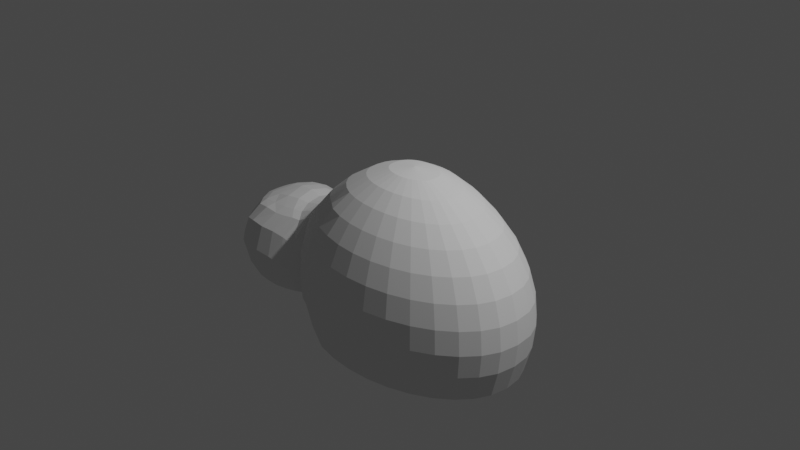 # Source: pablito.blend  (saved by Blender 3.3.6; exported with 4.5.12 LTS)
import bpy
from mathutils import Matrix  # noqa: F401  (used for matrix-valued properties, if any)

bpy.ops.wm.read_factory_settings(use_empty=True)
scene = bpy.context.scene
scene.name = 'Scene'

# ---- collections
col_collection = bpy.data.collections.new('Collection'); scene.collection.children.link(col_collection)

# ---- world
world_world = bpy.data.worlds.new('World'); scene.world = world_world
world_world.use_nodes = True; world_world.node_tree.nodes.clear()
_N = world_world.node_tree.nodes; _L = world_world.node_tree.links
n0 = _N.new('ShaderNodeOutputWorld'); n0.name = 'World Output'; n0.location = (300, 300)
n1 = _N.new('ShaderNodeBackground'); n1.name = 'Background'; n1.location = (10, 300)
n1.inputs[0].default_value = (0.05088, 0.05088, 0.05088, 1.0)
_L.new(n1.outputs[0], n0.inputs[0])
n0.is_active_output = True
world_world.color = (0.05088, 0.05088, 0.05088)
world_world.use_sun_shadow = False
world_world.sun_shadow_jitter_overblur = 0.0

# ---- cameras
cam_camera = bpy.data.cameras.new('Camera')
cam_camera.clip_end = 100.0
cam_camera.ortho_scale = 7.314

# ---- lights
light_light = bpy.data.lights.new('Light', 'POINT')
light_light.transmission_factor = 0.0
light_light.energy = 1000.0
light_light.shadow_soft_size = 0.1
light_light.shadow_maximum_resolution = 0.006
light_light.use_absolute_resolution = True

# ---- meshes
me_sphere = bpy.data.meshes.new('Sphere')
me_sphere.from_pydata([(0.2177, 0.5529, 0.3739), (0.2177, 0.8139, -0.01683), (0.2177, 0.9551, -0.4905), (0.2177, 0.9733, -0.7469), (0.2177, 0.9551, -1.003), (0.2177, 0.8139, -1.296), (0.2719, 0.2084, 0.6112), (0.324, 0.3825, 0.5171), (0.372, 0.5428, 0.3727), (0.4141, 0.6834, 0.1898), (0.4486, 0.7988, -0.01683), (0.4743, 0.8845, -0.244), (0.4901, 0.9373, -0.4905), (0.4954, 0.9551, -0.7469), (0.4901, 0.9373, -1.003), (0.4743, 0.8845, -1.296), (0.4486, 0.7988, -1.296), (0.4141, 0.6834, -1.296), (0.372, 0.5428, -1.296), (0.324, 0.3825, -1.296), (0.2719, 0.2084, -1.296), (0.324, 0.1979, 0.6104), (0.4262, 0.3619, 0.5148), (0.5204, 0.5129, 0.3695), (0.6029, 0.6454, 0.1874), (0.6706, 0.754, -0.01683), (0.721, 0.8348, -0.244), (0.752, 0.8845, -0.4905), (0.7624, 0.9013, -0.7469), (0.752, 0.8845, -1.003), (0.721, 0.8348, -1.296), (0.6706, 0.754, -1.296), (0.6029, 0.6454, -1.296), (0.5204, 0.5129, -1.296), (0.4262, 0.3619, -1.296), (0.324, 0.1979, -1.296), (0.372, 0.1809, 0.6093), (0.5204, 0.3284, 0.5115), (0.6571, 0.4644, 0.3651), (0.7769, 0.5836, 0.1847), (0.8753, 0.6814, -0.01683), (0.9483, 0.754, -0.244), (0.9933, 0.7988, -0.4905), (1.009, 0.8139, -0.7469), (0.9933, 0.7988, -1.003), (0.9483, 0.754, -1.296), (0.8753, 0.6814, -1.296), (0.7769, 0.5836, -1.296), (0.6571, 0.4644, -1.296), (0.5204, 0.3284, -1.296), (0.372, 0.1809, -1.296), (0.4141, 0.1579, 0.6081), (0.6029, 0.2834, 0.5079), (0.7769, 0.399, 0.3606), (0.9294, 0.5004, 0.1828), (1.055, 0.5836, -0.01683), (1.148, 0.6454, -0.244), (1.205, 0.6834, -0.4905), (1.224, 0.6963, -0.7469), (1.205, 0.6834, -1.003), (1.148, 0.6454, -1.296), (1.055, 0.5836, -1.296), (0.9294, 0.5004, -1.296), (0.7769, 0.399, -1.296), (0.6029, 0.2834, -1.296), (0.4141, 0.1579, -1.296), (0.4486, 0.13, 0.6069), (0.6706, 0.2286, 0.5045), (0.8753, 0.3194, 0.3568), (1.055, 0.399, 0.1823), (1.202, 0.4644, -0.01683), (1.311, 0.5129, -0.244), (1.378, 0.5428, -0.4905), (1.401, 0.5529, -0.7469), (1.378, 0.5428, -1.003), (1.311, 0.5129, -1.296), (1.202, 0.4644, -1.296), (1.055, 0.399, -1.296), (0.8753, 0.3194, -1.296), (0.6706, 0.2286, -1.296), (0.4486, 0.13, -1.296), (0.2177, 0.0, 0.6459), (0.4743, 0.09807, 0.606), (0.721, 0.166, 0.5019), (0.9483, 0.2286, 0.3541), (1.148, 0.2834, 0.1823), (1.311, 0.3284, -0.01683), (1.433, 0.3619, -0.244), (1.507, 0.3825, -0.4905), (1.533, 0.3894, -0.7469), (1.507, 0.3825, -1.003), (1.433, 0.3619, -1.296), (1.311, 0.3284, -1.296), (1.148, 0.2834, -1.296), (0.9483, 0.2286, -1.296), (0.721, 0.166, -1.296), (0.4743, 0.09807, -1.296), (0.4901, 0.06346, 0.6055), (0.752, 0.09807, 0.5004), (0.9933, 0.13, 0.3527), (1.205, 0.1579, 0.1823), (1.378, 0.1809, -0.01683), (1.507, 0.1979, -0.244), (1.587, 0.2084, -0.4905), (1.614, 0.212, -0.7469), (1.587, 0.2084, -1.003), (1.507, 0.1979, -1.296), (1.378, 0.1809, -1.296), (1.205, 0.1579, -1.296), (0.9933, 0.13, -1.296), (0.752, 0.09807, -1.296), (0.4901, 0.06346, -1.296), (0.4954, 0.0, 0.6057), (0.7624, 0.0, 0.5002), (1.009, 0.0, 0.3524), (1.224, 0.0, 0.1823), (1.401, 0.0, -0.01683), (1.533, 0.0, -0.244), (1.614, 0.0, -0.4905), (1.641, 0.0, -0.7469), (1.614, 0.0, -1.003), (1.533, 0.0, -1.296), (1.401, 0.0, -1.296), (1.224, 0.0, -1.296), (1.009, 0.0, -1.296), (0.7624, 0.0, -1.296), (0.4954, 0.0, -1.296), (0.2177, 0.0, -1.296), (-0.05994, 0.0, 0.6057), (-0.327, 0.0, 0.5002), (-0.5804, 0.0, 0.3447), (-0.8512, 0.0, 0.1245), (-1.043, 0.0, -0.08939), (-1.119, 0.0, -0.1563), (-1.233, 0.2889, -1.25), (-1.499, 0.3456, -1.269), (-1.352, 0.3207, -1.26), (-1.15, 0.0, -1.272), (-1.058, 0.0, -1.296), (-0.8962, 0.0, -1.296), (-0.6074, 0.0, -1.296), (-0.327, 0.0, -1.296), (-0.05994, 0.0, -1.296), (-0.0546, 0.06346, 0.6055), (-0.3165, 0.09807, 0.5004), (-0.5612, 0.1296, 0.3492), (-0.8232, 0.1383, 0.1294), (-1.02, 0.1392, -0.08639), (-1.113, 0.1412, -0.1711), (-1.337, 0.3113, -0.2546), (-1.468, 0.3354, -0.2618), (-1.628, 0.339, -0.265), (-1.146, 0.1675, -1.259), (-1.051, 0.1532, -1.296), (-0.885, 0.137, -1.296), (-0.6023, 0.1246, -1.296), (-0.3165, 0.09807, -1.296), (-0.0546, 0.06346, -1.296), (-0.0388, 0.09807, 0.606), (-0.2855, 0.166, 0.5019), (-0.5129, 0.2285, 0.3541), (-0.7715, 0.2479, 0.1302), (-0.9748, 0.2487, -0.08968), (-1.088, 0.253, -0.2041), (-1.797, 0.3235, -0.2801), (-1.851, 0.34, -1.27), (-1.663, 0.3539, -1.275), (-1.127, 0.2648, -1.213), (-1.028, 0.2629, -1.296), (-0.8611, 0.2378, -1.296), (-0.5696, 0.217, -1.296), (-0.2855, 0.166, -1.296), (-0.0388, 0.09807, -1.296), (-0.01314, 0.13, 0.6069), (-0.2352, 0.2286, 0.5045), (-0.4398, 0.3194, 0.3568), (-0.6514, 0.3639, 0.1447), (-0.8774, 0.3565, -0.08304), (-1.036, 0.3409, -0.2412), (-1.076, 0.438, -0.6043), (-1.074, 0.4665, -0.8871), (-1.075, 0.3992, -1.133), (-1.088, 0.3325, -1.173), (-0.9863, 0.3473, -1.296), (-0.7924, 0.3311, -1.296), (-0.4834, 0.3077, -1.296), (-0.2352, 0.2286, -1.296), (-0.01314, 0.13, -1.296), (0.02139, 0.1579, 0.6081), (-0.1674, 0.2834, 0.5079), (-0.3414, 0.399, 0.3606), (-0.4845, 0.4793, 0.1625), (-0.6955, 0.4843, -0.05739), (-0.9489, 0.4803, -0.3736), (-0.9815, 0.5168, -0.5869), (-0.9956, 0.5271, -0.9071), (-0.9824, 0.5162, -1.14), (-0.9499, 0.4796, -1.243), (-0.8259, 0.4651, -1.296), (-0.6102, 0.4495, -1.296), (-0.3489, 0.3967, -1.296), (-0.1674, 0.2834, -1.296), (0.02139, 0.1579, -1.296), (0.06347, 0.1809, 0.6093), (-0.08487, 0.3284, 0.5115), (-0.2216, 0.4644, 0.3651), (-0.3414, 0.5836, 0.1847), (-0.4743, 0.6617, -0.03801), (-0.61, 0.6888, -0.2879), (-0.6605, 0.723, -0.5152), (-0.6847, 0.7287, -0.7479), (-0.6627, 0.7213, -0.9936), (-0.6067, 0.6911, -1.252), (-0.4976, 0.6484, -1.296), (-0.3516, 0.579, -1.296), (-0.2216, 0.4644, -1.296), (-0.08487, 0.3284, -1.296), (0.06347, 0.1809, -1.296), (0.1115, 0.1979, 0.6104), (0.009298, 0.3619, 0.5148), (-0.08487, 0.5129, 0.3695), (-0.1674, 0.6454, 0.1874), (-0.2352, 0.754, -0.01683), (-0.2855, 0.8348, -0.244), (-0.3165, 0.8845, -0.4905), (-0.3275, 0.9009, -0.7469), (-0.3165, 0.8845, -1.003), (-0.2855, 0.8348, -1.296), (-0.2352, 0.754, -1.296), (-0.1674, 0.6454, -1.296), (-0.08487, 0.5129, -1.296), (0.009298, 0.3619, -1.296), (0.1115, 0.1979, -1.296), (0.1636, 0.2084, 0.6112), (0.1115, 0.3825, 0.5171), (0.06347, 0.5428, 0.3727), (0.02139, 0.6834, 0.1898), (-0.01314, 0.7988, -0.01683), (-0.0388, 0.8845, -0.244), (-0.0546, 0.9373, -0.4905), (-0.05994, 0.9551, -0.7469), (-0.0546, 0.9373, -1.003), (-0.0388, 0.8845, -1.296), (-0.01314, 0.7988, -1.296), (0.02139, 0.6834, -1.296), (0.06347, 0.5428, -1.296), (0.1115, 0.3825, -1.296), (0.1636, 0.2084, -1.296), (0.2177, 0.212, 0.6114), (0.2177, 0.3894, 0.5179), (0.2177, 0.6963, 0.1908), (0.2177, 0.9013, -0.244), (0.2177, 0.9013, -1.296), (0.2177, 0.6963, -1.296), (0.2177, 0.5529, -1.296), (0.2177, 0.3894, -1.296), (0.2177, 0.212, -1.296), (-2.029, 0.0, -0.3298), (-2.156, 0.0, -0.4841), (-2.291, 0.0, -0.7564), (-2.271, 0.0, -1.081), (-2.158, 0.0, -1.252), (-2.001, 0.1414, -0.3214), (-2.12, 0.2044, -0.4871), (-2.252, 0.2259, -0.7632), (-2.234, 0.1728, -1.081), (-2.131, 0.1605, -1.25), (-1.918, 0.2874, -0.3206), (-2.025, 0.3741, -0.4965), (-2.15, 0.4083, -0.7762), (-2.139, 0.3465, -1.08), (-2.056, 0.3042, -1.247), (-1.819, 0.4077, -0.3243), (-1.908, 0.5104, -0.4888), (-1.978, 0.5535, -0.7791), (-1.955, 0.4856, -1.072), (-1.863, 0.4218, -1.24), (-1.237, 0.2798, -0.2605), (-1.187, 0.3583, -0.3217), (-1.276, 0.3836, -0.3126), (-1.383, 0.4087, -0.3198), (-1.512, 0.4254, -0.3223), (-1.673, 0.425, -0.3097), (-1.266, 0.0, -1.296), (-1.411, 0.0, -1.296), (-1.592, 0.0, -1.296), (-1.782, 0.0, -1.296), (-1.979, 0.0, -1.289), (-1.186, 0.5217, -0.8934), (-1.295, 0.5674, -0.8371), (-1.449, 0.6071, -0.7754), (-1.632, 0.6282, -0.7536), (-1.814, 0.6058, -0.7712), (-1.916, 0.0, -0.2684), (-1.749, 0.0, -0.1978), (-1.576, 0.0, -0.1513), (-1.409, 0.0, -0.142), (-1.271, 0.0, -0.1762), (-1.26, 0.1859, -1.291), (-1.396, 0.2065, -1.296), (-1.566, 0.2179, -1.296), (-1.749, 0.2159, -1.296), (-1.951, 0.1965, -1.285), (-1.19, 0.4777, -0.5714), (-1.294, 0.5094, -0.5161), (-1.433, 0.5402, -0.4816), (-1.599, 0.5616, -0.4728), (-1.779, 0.5478, -0.4659), (-1.882, 0.1769, -0.271), (-1.712, 0.2136, -0.2278), (-1.544, 0.2184, -0.1922), (-1.39, 0.1961, -0.1831), (-1.265, 0.1642, -0.2052), (-1.782, 0.5258, -1.084), (-1.607, 0.5386, -1.088), (-1.436, 0.5166, -1.085), (-1.291, 0.4804, -1.115), (-1.187, 0.4417, -1.16), (-1.189, 0.3531, -1.217), (-1.288, 0.3864, -1.226), (-1.409, 0.4169, -1.234), (-1.55, 0.4368, -1.241), (-1.699, 0.4379, -1.241)], [], [(251, 1, 10, 11), (255, 254, 18, 19), (2, 251, 11, 12), (256, 255, 19, 20), (3, 2, 12, 13), (248, 81, 6), (127, 256, 20), (4, 3, 13, 14), (249, 248, 6, 7), (252, 4, 14, 15), (0, 249, 7, 8), (5, 252, 15, 16), (250, 0, 8, 9), (253, 5, 16, 17), (1, 250, 9, 10), (254, 253, 17, 18), (17, 16, 31, 32), (10, 9, 24, 25), (18, 17, 32, 33), (11, 10, 25, 26), (19, 18, 33, 34), (12, 11, 26, 27), (20, 19, 34, 35), (13, 12, 27, 28), (6, 81, 21), (127, 20, 35), (14, 13, 28, 29), (7, 6, 21, 22), (15, 14, 29, 30), (8, 7, 22, 23), (16, 15, 30, 31), (9, 8, 23, 24), (127, 35, 50), (29, 28, 43, 44), (22, 21, 36, 37), (30, 29, 44, 45), (23, 22, 37, 38), (31, 30, 45, 46), (24, 23, 38, 39), (32, 31, 46, 47), (25, 24, 39, 40), (33, 32, 47, 48), (26, 25, 40, 41), (34, 33, 48, 49), (27, 26, 41, 42), (35, 34, 49, 50), (28, 27, 42, 43), (21, 81, 36), (48, 47, 62, 63), (41, 40, 55, 56), (49, 48, 63, 64), (42, 41, 56, 57), (50, 49, 64, 65), (43, 42, 57, 58), (36, 81, 51), (127, 50, 65), (44, 43, 58, 59), (37, 36, 51, 52), (45, 44, 59, 60), (38, 37, 52, 53), (46, 45, 60, 61), (39, 38, 53, 54), (47, 46, 61, 62), (40, 39, 54, 55), (52, 51, 66, 67), (60, 59, 74, 75), (53, 52, 67, 68), (61, 60, 75, 76), (54, 53, 68, 69), (62, 61, 76, 77), (55, 54, 69, 70), (63, 62, 77, 78), (56, 55, 70, 71), (64, 63, 78, 79), (57, 56, 71, 72), (65, 64, 79, 80), (58, 57, 72, 73), (51, 81, 66), (127, 65, 80), (59, 58, 73, 74), (71, 70, 86, 87), (79, 78, 94, 95), (72, 71, 87, 88), (80, 79, 95, 96), (73, 72, 88, 89), (66, 81, 82), (127, 80, 96), (74, 73, 89, 90), (67, 66, 82, 83), (75, 74, 90, 91), (68, 67, 83, 84), (76, 75, 91, 92), (69, 68, 84, 85), (77, 76, 92, 93), (70, 69, 85, 86), (78, 77, 93, 94), (91, 90, 105, 106), (84, 83, 98, 99), (92, 91, 106, 107), (85, 84, 99, 100), (93, 92, 107, 108), (86, 85, 100, 101), (94, 93, 108, 109), (87, 86, 101, 102), (95, 94, 109, 110), (88, 87, 102, 103), (96, 95, 110, 111), (89, 88, 103, 104), (82, 81, 97), (127, 96, 111), (90, 89, 104, 105), (83, 82, 97, 98), (110, 109, 124, 125), (103, 102, 117, 118), (111, 110, 125, 126), (104, 103, 118, 119), (97, 81, 112), (127, 111, 126), (105, 104, 119, 120), (98, 97, 112, 113), (106, 105, 120, 121), (99, 98, 113, 114), (107, 106, 121, 122), (100, 99, 114, 115), (108, 107, 122, 123), (101, 100, 115, 116), (109, 108, 123, 124), (102, 101, 116, 117), (317, 318, 319, 316), (128, 81, 143), (127, 142, 157), (181, 182, 318, 317), (129, 128, 143, 144), (292, 313, 275, 274), (130, 129, 144, 145), (138, 137, 152, 153), (131, 130, 145, 146), (139, 138, 153, 154), (132, 131, 146, 147), (140, 139, 154, 155), (133, 132, 147, 148), (141, 140, 155, 156), (302, 287, 261, 266), (142, 141, 156, 157), (154, 153, 168, 169), (147, 146, 161, 162), (155, 154, 169, 170), (148, 147, 162, 163), (156, 155, 170, 171), (307, 292, 274, 273), (157, 156, 171, 172), (293, 308, 262, 257), (143, 81, 158), (127, 157, 172), (165, 302, 266, 271), (144, 143, 158, 159), (282, 307, 273, 272), (145, 144, 159, 160), (153, 152, 167, 168), (146, 145, 160, 161), (158, 81, 173), (127, 172, 187), (308, 164, 267, 262), (159, 158, 173, 174), (322, 165, 271, 276), (160, 159, 174, 175), (168, 167, 182, 183), (161, 160, 175, 176), (169, 168, 183, 184), (162, 161, 176, 177), (170, 169, 184, 185), (163, 162, 177, 178), (171, 170, 185, 186), (164, 282, 272, 267), (172, 171, 186, 187), (313, 322, 276, 275), (177, 176, 191, 192), (185, 184, 199, 200), (178, 177, 192, 193), (186, 185, 200, 201), (179, 178, 193, 194), (187, 186, 201, 202), (180, 179, 194, 195), (173, 81, 188), (127, 187, 202), (181, 180, 195, 196), (174, 173, 188, 189), (182, 181, 196, 197), (175, 174, 189, 190), (183, 182, 197, 198), (176, 175, 190, 191), (184, 183, 198, 199), (196, 195, 210, 211), (189, 188, 203, 204), (197, 196, 211, 212), (190, 189, 204, 205), (198, 197, 212, 213), (191, 190, 205, 206), (199, 198, 213, 214), (192, 191, 206, 207), (200, 199, 214, 215), (193, 192, 207, 208), (201, 200, 215, 216), (194, 193, 208, 209), (202, 201, 216, 217), (195, 194, 209, 210), (188, 81, 203), (127, 202, 217), (215, 214, 229, 230), (208, 207, 222, 223), (216, 215, 230, 231), (209, 208, 223, 224), (217, 216, 231, 232), (210, 209, 224, 225), (203, 81, 218), (127, 217, 232), (211, 210, 225, 226), (204, 203, 218, 219), (212, 211, 226, 227), (205, 204, 219, 220), (213, 212, 227, 228), (206, 205, 220, 221), (214, 213, 228, 229), (207, 206, 221, 222), (227, 226, 241, 242), (220, 219, 234, 235), (228, 227, 242, 243), (221, 220, 235, 236), (229, 228, 243, 244), (222, 221, 236, 237), (230, 229, 244, 245), (223, 222, 237, 238), (231, 230, 245, 246), (224, 223, 238, 239), (232, 231, 246, 247), (225, 224, 239, 240), (218, 81, 233), (127, 232, 247), (226, 225, 240, 241), (219, 218, 233, 234), (246, 245, 254, 255), (239, 238, 251, 2), (247, 246, 255, 256), (240, 239, 2, 3), (233, 81, 248), (127, 247, 256), (241, 240, 3, 4), (234, 233, 248, 249), (242, 241, 4, 252), (235, 234, 249, 0), (243, 242, 252, 5), (236, 235, 0, 250), (244, 243, 5, 253), (237, 236, 250, 1), (245, 244, 253, 254), (238, 237, 1, 251), (259, 258, 263, 264), (260, 259, 264, 265), (261, 260, 265, 266), (258, 257, 262, 263), (263, 262, 267, 268), (264, 263, 268, 269), (265, 264, 269, 270), (266, 265, 270, 271), (270, 269, 274, 275), (271, 270, 275, 276), (268, 267, 272, 273), (269, 268, 273, 274), (316, 319, 320, 315), (315, 320, 321, 314), (314, 321, 322, 313), (163, 178, 278, 277), (277, 278, 279, 149), (149, 279, 280, 150), (150, 280, 281, 151), (151, 281, 282, 164), (182, 167, 134, 318), (318, 134, 136, 319), (319, 136, 135, 320), (320, 135, 166, 321), (321, 166, 165, 322), (148, 163, 277, 312), (312, 277, 149, 311), (311, 149, 150, 310), (310, 150, 151, 309), (309, 151, 164, 308), (178, 179, 303, 278), (278, 303, 304, 279), (279, 304, 305, 280), (280, 305, 306, 281), (281, 306, 307, 282), (167, 152, 298, 134), (134, 298, 299, 136), (136, 299, 300, 135), (135, 300, 301, 166), (166, 301, 302, 165), (133, 148, 312, 297), (297, 312, 311, 296), (296, 311, 310, 295), (295, 310, 309, 294), (294, 309, 308, 293), (179, 180, 288, 303), (303, 288, 289, 304), (304, 289, 290, 305), (305, 290, 291, 306), (306, 291, 292, 307), (152, 137, 283, 298), (298, 283, 284, 299), (299, 284, 285, 300), (300, 285, 286, 301), (301, 286, 287, 302), (180, 181, 317, 288), (288, 317, 316, 289), (289, 316, 315, 290), (290, 315, 314, 291), (291, 314, 313, 292)])
_uv = me_sphere.uv_layers.new(name='UVMap')
_uv.uv.foreach_set('vector', [0.75, 0.625, 0.75, 0.6875, 0.7188, 0.6875, 0.7188, 0.625, 0.75, 0.125, 0.75, 0.1875, 0.7188, 0.1875, 0.7188, 0.125, 0.75, 0.5625, 0.75, 0.625, 0.7188, 0.625, 0.7188, 0.5625, 0.75, 0.0625, 0.75, 0.125, 0.7188, 0.125, 0.7188, 0.0625, 0.75, 0.5, 0.75, 0.5625, 0.7188, 0.5625, 0.7188, 0.5, 0.75, 0.9375, 0.7344, 1.0, 0.7188, 0.9375, 0.7344, 0.0, 0.75, 0.0625, 0.7188, 0.0625, 0.75, 0.4375, 0.75, 0.5, 0.7188, 0.5, 0.7188, 0.4375, 0.75, 0.875, 0.75, 0.9375, 0.7188, 0.9375, 0.7188, 0.875, 0.75, 0.375, 0.75, 0.4375, 0.7188, 0.4375, 0.7188, 0.375, 0.75, 0.8125, 0.75, 0.875, 0.7188, 0.875, 0.7188, 0.8125, 0.75, 0.3125, 0.75, 0.375, 0.7188, 0.375, 0.7188, 0.3125, 0.75, 0.75, 0.75, 0.8125, 0.7188, 0.8125, 0.7188, 0.75, 0.75, 0.25, 0.75, 0.3125, 0.7188, 0.3125, 0.7188, 0.25, 0.75, 0.6875, 0.75, 0.75, 0.7188, 0.75, 0.7188, 0.6875, 0.75, 0.1875, 0.75, 0.25, 0.7188, 0.25, 0.7188, 0.1875, 0.7188, 0.25, 0.7188, 0.3125, 0.6875, 0.3125, 0.6875, 0.25, 0.7188, 0.6875, 0.7188, 0.75, 0.6875, 0.75, 0.6875, 0.6875, 0.7188, 0.1875, 0.7188, 0.25, 0.6875, 0.25, 0.6875, 0.1875, 0.7188, 0.625, 0.7188, 0.6875, 0.6875, 0.6875, 0.6875, 0.625, 0.7188, 0.125, 0.7188, 0.1875, 0.6875, 0.1875, 0.6875, 0.125, 0.7188, 0.5625, 0.7188, 0.625, 0.6875, 0.625, 0.6875, 0.5625, 0.7188, 0.0625, 0.7188, 0.125, 0.6875, 0.125, 0.6875, 0.0625, 0.7188, 0.5, 0.7188, 0.5625, 0.6875, 0.5625, 0.6875, 0.5, 0.7188, 0.9375, 0.7031, 1.0, 0.6875, 0.9375, 0.7031, 0.0, 0.7188, 0.0625, 0.6875, 0.0625, 0.7188, 0.4375, 0.7188, 0.5, 0.6875, 0.5, 0.6875, 0.4375, 0.7188, 0.875, 0.7188, 0.9375, 0.6875, 0.9375, 0.6875, 0.875, 0.7188, 0.375, 0.7188, 0.4375, 0.6875, 0.4375, 0.6875, 0.375, 0.7188, 0.8125, 0.7188, 0.875, 0.6875, 0.875, 0.6875, 0.8125, 0.7188, 0.3125, 0.7188, 0.375, 0.6875, 0.375, 0.6875, 0.3125, 0.7188, 0.75, 0.7188, 0.8125, 0.6875, 0.8125, 0.6875, 0.75, 0.6719, 0.0, 0.6875, 0.0625, 0.6562, 0.0625, 0.6875, 0.4375, 0.6875, 0.5, 0.6562, 0.5, 0.6562, 0.4375, 0.6875, 0.875, 0.6875, 0.9375, 0.6562, 0.9375, 0.6562, 0.875, 0.6875, 0.375, 0.6875, 0.4375, 0.6562, 0.4375, 0.6562, 0.375, 0.6875, 0.8125, 0.6875, 0.875, 0.6562, 0.875, 0.6562, 0.8125, 0.6875, 0.3125, 0.6875, 0.375, 0.6562, 0.375, 0.6562, 0.3125, 0.6875, 0.75, 0.6875, 0.8125, 0.6562, 0.8125, 0.6562, 0.75, 0.6875, 0.25, 0.6875, 0.3125, 0.6562, 0.3125, 0.6562, 0.25, 0.6875, 0.6875, 0.6875, 0.75, 0.6562, 0.75, 0.6562, 0.6875, 0.6875, 0.1875, 0.6875, 0.25, 0.6562, 0.25, 0.6562, 0.1875, 0.6875, 0.625, 0.6875, 0.6875, 0.6562, 0.6875, 0.6562, 0.625, 0.6875, 0.125, 0.6875, 0.1875, 0.6562, 0.1875, 0.6562, 0.125, 0.6875, 0.5625, 0.6875, 0.625, 0.6562, 0.625, 0.6562, 0.5625, 0.6875, 0.0625, 0.6875, 0.125, 0.6562, 0.125, 0.6562, 0.0625, 0.6875, 0.5, 0.6875, 0.5625, 0.6562, 0.5625, 0.6562, 0.5, 0.6875, 0.9375, 0.6719, 1.0, 0.6562, 0.9375, 0.6562, 0.1875, 0.6562, 0.25, 0.625, 0.25, 0.625, 0.1875, 0.6562, 0.625, 0.6562, 0.6875, 0.625, 0.6875, 0.625, 0.625, 0.6562, 0.125, 0.6562, 0.1875, 0.625, 0.1875, 0.625, 0.125, 0.6562, 0.5625, 0.6562, 0.625, 0.625, 0.625, 0.625, 0.5625, 0.6562, 0.0625, 0.6562, 0.125, 0.625, 0.125, 0.625, 0.0625, 0.6562, 0.5, 0.6562, 0.5625, 0.625, 0.5625, 0.625, 0.5, 0.6562, 0.9375, 0.6406, 1.0, 0.625, 0.9375, 0.6406, 0.0, 0.6562, 0.0625, 0.625, 0.0625, 0.6562, 0.4375, 0.6562, 0.5, 0.625, 0.5, 0.625, 0.4375, 0.6562, 0.875, 0.6562, 0.9375, 0.625, 0.9375, 0.625, 0.875, 0.6562, 0.375, 0.6562, 0.4375, 0.625, 0.4375, 0.625, 0.375, 0.6562, 0.8125, 0.6562, 0.875, 0.625, 0.875, 0.625, 0.8125, 0.6562, 0.3125, 0.6562, 0.375, 0.625, 0.375, 0.625, 0.3125, 0.6562, 0.75, 0.6562, 0.8125, 0.625, 0.8125, 0.625, 0.75, 0.6562, 0.25, 0.6562, 0.3125, 0.625, 0.3125, 0.625, 0.25, 0.6562, 0.6875, 0.6562, 0.75, 0.625, 0.75, 0.625, 0.6875, 0.625, 0.875, 0.625, 0.9375, 0.5938, 0.9375, 0.5938, 0.875, 0.625, 0.375, 0.625, 0.4375, 0.5938, 0.4375, 0.5938, 0.375, 0.625, 0.8125, 0.625, 0.875, 0.5938, 0.875, 0.5938, 0.8125, 0.625, 0.3125, 0.625, 0.375, 0.5938, 0.375, 0.5938, 0.3125, 0.625, 0.75, 0.625, 0.8125, 0.5938, 0.8125, 0.5938, 0.75, 0.625, 0.25, 0.625, 0.3125, 0.5938, 0.3125, 0.5938, 0.25, 0.625, 0.6875, 0.625, 0.75, 0.5938, 0.75, 0.5938, 0.6875, 0.625, 0.1875, 0.625, 0.25, 0.5938, 0.25, 0.5938, 0.1875, 0.625, 0.625, 0.625, 0.6875, 0.5938, 0.6875, 0.5938, 0.625, 0.625, 0.125, 0.625, 0.1875, 0.5938, 0.1875, 0.5938, 0.125, 0.625, 0.5625, 0.625, 0.625, 0.5938, 0.625, 0.5938, 0.5625, 0.625, 0.0625, 0.625, 0.125, 0.5938, 0.125, 0.5938, 0.0625, 0.625, 0.5, 0.625, 0.5625, 0.5938, 0.5625, 0.5938, 0.5, 0.625, 0.9375, 0.6094, 1.0, 0.5938, 0.9375, 0.6094, 0.0, 0.625, 0.0625, 0.5938, 0.0625, 0.625, 0.4375, 0.625, 0.5, 0.5938, 0.5, 0.5938, 0.4375, 0.5938, 0.625, 0.5938, 0.6875, 0.5625, 0.6875, 0.5625, 0.625, 0.5938, 0.125, 0.5938, 0.1875, 0.5625, 0.1875, 0.5625, 0.125, 0.5938, 0.5625, 0.5938, 0.625, 0.5625, 0.625, 0.5625, 0.5625, 0.5938, 0.0625, 0.5938, 0.125, 0.5625, 0.125, 0.5625, 0.0625, 0.5938, 0.5, 0.5938, 0.5625, 0.5625, 0.5625, 0.5625, 0.5, 0.5938, 0.9375, 0.5781, 1.0, 0.5625, 0.9375, 0.5781, 0.0, 0.5938, 0.0625, 0.5625, 0.0625, 0.5938, 0.4375, 0.5938, 0.5, 0.5625, 0.5, 0.5625, 0.4375, 0.5938, 0.875, 0.5938, 0.9375, 0.5625, 0.9375, 0.5625, 0.875, 0.5938, 0.375, 0.5938, 0.4375, 0.5625, 0.4375, 0.5625, 0.375, 0.5938, 0.8125, 0.5938, 0.875, 0.5625, 0.875, 0.5625, 0.8125, 0.5938, 0.3125, 0.5938, 0.375, 0.5625, 0.375, 0.5625, 0.3125, 0.5938, 0.75, 0.5938, 0.8125, 0.5625, 0.8125, 0.5625, 0.75, 0.5938, 0.25, 0.5938, 0.3125, 0.5625, 0.3125, 0.5625, 0.25, 0.5938, 0.6875, 0.5938, 0.75, 0.5625, 0.75, 0.5625, 0.6875, 0.5938, 0.1875, 0.5938, 0.25, 0.5625, 0.25, 0.5625, 0.1875, 0.5625, 0.375, 0.5625, 0.4375, 0.5312, 0.4375, 0.5312, 0.375, 0.5625, 0.8125, 0.5625, 0.875, 0.5312, 0.875, 0.5312, 0.8125, 0.5625, 0.3125, 0.5625, 0.375, 0.5312, 0.375, 0.5312, 0.3125, 0.5625, 0.75, 0.5625, 0.8125, 0.5312, 0.8125, 0.5312, 0.75, 0.5625, 0.25, 0.5625, 0.3125, 0.5312, 0.3125, 0.5312, 0.25, 0.5625, 0.6875, 0.5625, 0.75, 0.5312, 0.75, 0.5312, 0.6875, 0.5625, 0.1875, 0.5625, 0.25, 0.5312, 0.25, 0.5312, 0.1875, 0.5625, 0.625, 0.5625, 0.6875, 0.5312, 0.6875, 0.5312, 0.625, 0.5625, 0.125, 0.5625, 0.1875, 0.5312, 0.1875, 0.5312, 0.125, 0.5625, 0.5625, 0.5625, 0.625, 0.5312, 0.625, 0.5312, 0.5625, 0.5625, 0.0625, 0.5625, 0.125, 0.5312, 0.125, 0.5312, 0.0625, 0.5625, 0.5, 0.5625, 0.5625, 0.5312, 0.5625, 0.5312, 0.5, 0.5625, 0.9375, 0.5469, 1.0, 0.5312, 0.9375, 0.5469, 0.0, 0.5625, 0.0625, 0.5312, 0.0625, 0.5625, 0.4375, 0.5625, 0.5, 0.5312, 0.5, 0.5312, 0.4375, 0.5625, 0.875, 0.5625, 0.9375, 0.5312, 0.9375, 0.5312, 0.875, 0.5312, 0.125, 0.5312, 0.1875, 0.5, 0.1875, 0.5, 0.125, 0.5312, 0.5625, 0.5312, 0.625, 0.5, 0.625, 0.5, 0.5625, 0.5312, 0.0625, 0.5312, 0.125, 0.5, 0.125, 0.5, 0.0625, 0.5312, 0.5, 0.5312, 0.5625, 0.5, 0.5625, 0.5, 0.5, 0.5312, 0.9375, 0.5156, 1.0, 0.5, 0.9375, 0.5156, 0.0, 0.5312, 0.0625, 0.5, 0.0625, 0.5312, 0.4375, 0.5312, 0.5, 0.5, 0.5, 0.5, 0.4375, 0.5312, 0.875, 0.5312, 0.9375, 0.5, 0.9375, 0.5, 0.875, 0.5312, 0.375, 0.5312, 0.4375, 0.5, 0.4375, 0.5, 0.375, 0.5312, 0.8125, 0.5312, 0.875, 0.5, 0.875, 0.5, 0.8125, 0.5312, 0.3125, 0.5312, 0.375, 0.5, 0.375, 0.5, 0.3125, 0.5312, 0.75, 0.5312, 0.8125, 0.5, 0.8125, 0.5, 0.75, 0.5312, 0.25, 0.5312, 0.3125, 0.5, 0.3125, 0.5, 0.25, 0.5312, 0.6875, 0.5312, 0.75, 0.5, 0.75, 0.5, 0.6875, 0.5312, 0.1875, 0.5312, 0.25, 0.5, 0.25, 0.5, 0.1875, 0.5312, 0.625, 0.5312, 0.6875, 0.5, 0.6875, 0.5, 0.625, 0.9062, 0.4375, 0.9062, 0.375, 0.9062, 0.375, 0.9062, 0.4375, 1.0, 0.9375, 0.9844, 1.0, 0.9688, 0.9375, 0.9844, 0.0, 1.0, 0.0625, 0.9688, 0.0625, 0.9062, 0.4375, 0.9062, 0.375, 0.9062, 0.375, 0.9062, 0.4375, 1.0, 0.875, 1.0, 0.9375, 0.9688, 0.9375, 0.9687, 0.875, 0.9062, 0.5, 0.9062, 0.4375, 0.9062, 0.4375, 0.9062, 0.5, 1.0, 0.8125, 1.0, 0.875, 0.9687, 0.875, 0.9687, 0.8125, 1.0, 0.3125, 1.0, 0.375, 0.9688, 0.375, 0.9687, 0.3125, 1.0, 0.7594, 1.0, 0.8125, 0.9687, 0.8125, 0.9688, 0.7594, 1.0, 0.25, 1.0, 0.3125, 0.9687, 0.3125, 0.9688, 0.25, 1.0, 0.7102, 1.0, 0.7594, 0.9688, 0.7594, 0.9688, 0.7102, 1.0, 0.1875, 1.0, 0.25, 0.9688, 0.25, 0.9687, 0.1875, 1.0, 0.6402, 1.0, 0.7102, 0.9688, 0.7102, 0.9688, 0.6402, 1.0, 0.125, 1.0, 0.1875, 0.9687, 0.1875, 0.9687, 0.125, 0.9688, 0.375, 1.0, 0.375, 1.0, 0.375, 0.9688, 0.375, 1.0, 0.0625, 1.0, 0.125, 0.9687, 0.125, 0.9688, 0.0625, 0.9688, 0.25, 0.9687, 0.3125, 0.9375, 0.3125, 0.9375, 0.25, 0.9688, 0.7102, 0.9688, 0.7594, 0.9375, 0.7594, 0.9375, 0.7102, 0.9687, 0.1875, 0.9688, 0.25, 0.9375, 0.25, 0.9375, 0.1875, 0.9688, 0.6402, 0.9688, 0.7102, 0.9375, 0.7102, 0.9375, 0.6402, 0.9687, 0.125, 0.9687, 0.1875, 0.9375, 0.1875, 0.9375, 0.125, 0.9062, 0.5625, 0.9062, 0.5, 0.9062, 0.5, 0.9062, 0.5625, 0.9688, 0.0625, 0.9687, 0.125, 0.9375, 0.125, 0.9375, 0.0625, 1.0, 0.625, 0.9688, 0.625, 0.9688, 0.625, 1.0, 0.625, 0.9688, 0.9375, 0.9531, 1.0, 0.9375, 0.9375, 0.9531, 0.0, 0.9688, 0.0625, 0.9375, 0.0625, 0.9375, 0.375, 0.9688, 0.375, 0.9688, 0.375, 0.9375, 0.375, 0.9687, 0.875, 0.9688, 0.9375, 0.9375, 0.9375, 0.9375, 0.875, 0.9062, 0.625, 0.9062, 0.5625, 0.9062, 0.5625, 0.9062, 0.625, 0.9687, 0.8125, 0.9687, 0.875, 0.9375, 0.875, 0.9375, 0.8125, 0.9687, 0.3125, 0.9688, 0.375, 0.9375, 0.375, 0.9375, 0.3125, 0.9688, 0.7594, 0.9687, 0.8125, 0.9375, 0.8125, 0.9375, 0.7594, 0.9375, 0.9375, 0.9219, 1.0, 0.9062, 0.9375, 0.9219, 0.0, 0.9375, 0.0625, 0.9062, 0.0625, 0.9688, 0.625, 0.9375, 0.625, 0.9375, 0.625, 0.9688, 0.625, 0.9375, 0.875, 0.9375, 0.9375, 0.9062, 0.9375, 0.9062, 0.875, 0.9062, 0.375, 0.9375, 0.375, 0.9375, 0.375, 0.9062, 0.375, 0.9375, 0.8125, 0.9375, 0.875, 0.9062, 0.875, 0.9062, 0.8125, 0.9375, 0.3125, 0.9375, 0.375, 0.9062, 0.375, 0.9062, 0.3125, 0.9375, 0.7594, 0.9375, 0.8125, 0.9062, 0.8125, 0.9062, 0.7594, 0.9375, 0.25, 0.9375, 0.3125, 0.9062, 0.3125, 0.9062, 0.25, 0.9375, 0.7102, 0.9375, 0.7594, 0.9062, 0.7594, 0.9062, 0.7102, 0.9375, 0.1875, 0.9375, 0.25, 0.9062, 0.25, 0.9062, 0.1875, 0.9375, 0.6402, 0.9375, 0.7102, 0.9062, 0.7102, 0.9062, 0.6402, 0.9375, 0.125, 0.9375, 0.1875, 0.9062, 0.1875, 0.9062, 0.125, 0.9375, 0.625, 0.9062, 0.625, 0.9062, 0.625, 0.9375, 0.625, 0.9375, 0.0625, 0.9375, 0.125, 0.9062, 0.125, 0.9062, 0.0625, 0.9062, 0.4375, 0.9062, 0.375, 0.9062, 0.375, 0.9062, 0.4375, 0.9062, 0.7102, 0.9062, 0.7594, 0.875, 0.7594, 0.875, 0.7102, 0.9062, 0.1875, 0.9062, 0.25, 0.875, 0.25, 0.875, 0.1875, 0.9062, 0.6402, 0.9062, 0.7102, 0.875, 0.7102, 0.875, 0.625, 0.9062, 0.125, 0.9062, 0.1875, 0.875, 0.1875, 0.875, 0.125, 0.9062, 0.5625, 0.9062, 0.6402, 0.875, 0.625, 0.875, 0.5625, 0.9062, 0.0625, 0.9062, 0.125, 0.875, 0.125, 0.875, 0.0625, 0.9062, 0.5, 0.9062, 0.5625, 0.875, 0.5625, 0.875, 0.5, 0.9062, 0.9375, 0.8906, 1.0, 0.875, 0.9375, 0.8906, 0.0, 0.9062, 0.0625, 0.875, 0.0625, 0.9062, 0.4375, 0.9062, 0.5, 0.875, 0.5, 0.875, 0.4375, 0.9062, 0.875, 0.9062, 0.9375, 0.875, 0.9375, 0.875, 0.875, 0.9062, 0.375, 0.9062, 0.4375, 0.875, 0.4375, 0.875, 0.375, 0.9062, 0.8125, 0.9062, 0.875, 0.875, 0.875, 0.875, 0.8125, 0.9062, 0.3125, 0.9062, 0.375, 0.875, 0.375, 0.875, 0.3125, 0.9062, 0.7594, 0.9062, 0.8125, 0.875, 0.8125, 0.875, 0.7594, 0.9062, 0.25, 0.9062, 0.3125, 0.875, 0.3125, 0.875, 0.25, 0.875, 0.4375, 0.875, 0.5, 0.8437, 0.5, 0.8437, 0.4375, 0.875, 0.875, 0.875, 0.9375, 0.8438, 0.9375, 0.8438, 0.875, 0.875, 0.375, 0.875, 0.4375, 0.8437, 0.4375, 0.8438, 0.375, 0.875, 0.8125, 0.875, 0.875, 0.8438, 0.875, 0.8437, 0.8125, 0.875, 0.3125, 0.875, 0.375, 0.8438, 0.375, 0.8437, 0.3125, 0.875, 0.7594, 0.875, 0.8125, 0.8437, 0.8125, 0.8438, 0.75, 0.875, 0.25, 0.875, 0.3125, 0.8437, 0.3125, 0.8438, 0.25, 0.875, 0.7102, 0.875, 0.7594, 0.8438, 0.75, 0.8437, 0.6875, 0.875, 0.1875, 0.875, 0.25, 0.8438, 0.25, 0.8437, 0.1875, 0.875, 0.625, 0.875, 0.7102, 0.8437, 0.6875, 0.8438, 0.625, 0.875, 0.125, 0.875, 0.1875, 0.8437, 0.1875, 0.8438, 0.125, 0.875, 0.5625, 0.875, 0.625, 0.8438, 0.625, 0.8437, 0.5625, 0.875, 0.0625, 0.875, 0.125, 0.8438, 0.125, 0.8438, 0.0625, 0.875, 0.5, 0.875, 0.5625, 0.8437, 0.5625, 0.8437, 0.5, 0.875, 0.9375, 0.8594, 1.0, 0.8438, 0.9375, 0.8594, 0.0, 0.875, 0.0625, 0.8438, 0.0625, 0.8437, 0.1875, 0.8438, 0.25, 0.8125, 0.25, 0.8125, 0.1875, 0.8438, 0.625, 0.8437, 0.6875, 0.8125, 0.6875, 0.8125, 0.625, 0.8438, 0.125, 0.8437, 0.1875, 0.8125, 0.1875, 0.8125, 0.125, 0.8437, 0.5625, 0.8438, 0.625, 0.8125, 0.625, 0.8125, 0.5625, 0.8438, 0.0625, 0.8438, 0.125, 0.8125, 0.125, 0.8125, 0.0625, 0.8437, 0.5, 0.8437, 0.5625, 0.8125, 0.5625, 0.8125, 0.5, 0.8438, 0.9375, 0.8281, 1.0, 0.8125, 0.9375, 0.8281, 0.0, 0.8438, 0.0625, 0.8125, 0.0625, 0.8437, 0.4375, 0.8437, 0.5, 0.8125, 0.5, 0.8125, 0.4375, 0.8438, 0.875, 0.8438, 0.9375, 0.8125, 0.9375, 0.8125, 0.875, 0.8438, 0.375, 0.8437, 0.4375, 0.8125, 0.4375, 0.8125, 0.375, 0.8437, 0.8125, 0.8438, 0.875, 0.8125, 0.875, 0.8125, 0.8125, 0.8437, 0.3125, 0.8438, 0.375, 0.8125, 0.375, 0.8125, 0.3125, 0.8438, 0.75, 0.8437, 0.8125, 0.8125, 0.8125, 0.8125, 0.75, 0.8438, 0.25, 0.8437, 0.3125, 0.8125, 0.3125, 0.8125, 0.25, 0.8437, 0.6875, 0.8438, 0.75, 0.8125, 0.75, 0.8125, 0.6875, 0.8125, 0.375, 0.8125, 0.4375, 0.7812, 0.4375, 0.7812, 0.375, 0.8125, 0.8125, 0.8125, 0.875, 0.7812, 0.875, 0.7812, 0.8125, 0.8125, 0.3125, 0.8125, 0.375, 0.7812, 0.375, 0.7812, 0.3125, 0.8125, 0.75, 0.8125, 0.8125, 0.7812, 0.8125, 0.7812, 0.75, 0.8125, 0.25, 0.8125, 0.3125, 0.7812, 0.3125, 0.7812, 0.25, 0.8125, 0.6875, 0.8125, 0.75, 0.7812, 0.75, 0.7812, 0.6875, 0.8125, 0.1875, 0.8125, 0.25, 0.7812, 0.25, 0.7812, 0.1875, 0.8125, 0.625, 0.8125, 0.6875, 0.7812, 0.6875, 0.7812, 0.625, 0.8125, 0.125, 0.8125, 0.1875, 0.7812, 0.1875, 0.7812, 0.125, 0.8125, 0.5625, 0.8125, 0.625, 0.7812, 0.625, 0.7812, 0.5625, 0.8125, 0.0625, 0.8125, 0.125, 0.7812, 0.125, 0.7812, 0.0625, 0.8125, 0.5, 0.8125, 0.5625, 0.7812, 0.5625, 0.7812, 0.5, 0.8125, 0.9375, 0.7969, 1.0, 0.7812, 0.9375, 0.7969, 0.0, 0.8125, 0.0625, 0.7812, 0.0625, 0.8125, 0.4375, 0.8125, 0.5, 0.7812, 0.5, 0.7812, 0.4375, 0.8125, 0.875, 0.8125, 0.9375, 0.7812, 0.9375, 0.7812, 0.875, 0.7812, 0.125, 0.7812, 0.1875, 0.75, 0.1875, 0.75, 0.125, 0.7812, 0.5625, 0.7812, 0.625, 0.75, 0.625, 0.75, 0.5625, 0.7812, 0.0625, 0.7812, 0.125, 0.75, 0.125, 0.75, 0.0625, 0.7812, 0.5, 0.7812, 0.5625, 0.75, 0.5625, 0.75, 0.5, 0.7812, 0.9375, 0.7656, 1.0, 0.75, 0.9375, 0.7656, 0.0, 0.7812, 0.0625, 0.75, 0.0625, 0.7812, 0.4375, 0.7812, 0.5, 0.75, 0.5, 0.75, 0.4375, 0.7812, 0.875, 0.7812, 0.9375, 0.75, 0.9375, 0.75, 0.875, 0.7812, 0.375, 0.7812, 0.4375, 0.75, 0.4375, 0.75, 0.375, 0.7812, 0.8125, 0.7812, 0.875, 0.75, 0.875, 0.75, 0.8125, 0.7812, 0.3125, 0.7812, 0.375, 0.75, 0.375, 0.75, 0.3125, 0.7812, 0.75, 0.7812, 0.8125, 0.75, 0.8125, 0.75, 0.75, 0.7812, 0.25, 0.7812, 0.3125, 0.75, 0.3125, 0.75, 0.25, 0.7812, 0.6875, 0.7812, 0.75, 0.75, 0.75, 0.75, 0.6875, 0.7812, 0.1875, 0.7812, 0.25, 0.75, 0.25, 0.75, 0.1875, 0.7812, 0.625, 0.7812, 0.6875, 0.75, 0.6875, 0.75, 0.625, 1.0, 0.5, 1.0, 0.5625, 0.9687, 0.5625, 0.9687, 0.5, 1.0, 0.4375, 1.0, 0.5, 0.9687, 0.5, 0.9687, 0.4375, 1.0, 0.375, 1.0, 0.4375, 0.9687, 0.4375, 0.9688, 0.375, 1.0, 0.5625, 1.0, 0.625, 0.9688, 0.625, 0.9687, 0.5625, 0.9687, 0.5625, 0.9688, 0.625, 0.9375, 0.625, 0.9375, 0.5625, 0.9687, 0.5, 0.9687, 0.5625, 0.9375, 0.5625, 0.9375, 0.5, 0.9687, 0.4375, 0.9687, 0.5, 0.9375, 0.5, 0.9375, 0.4375, 0.9688, 0.375, 0.9687, 0.4375, 0.9375, 0.4375, 0.9375, 0.375, 0.9375, 0.4375, 0.9375, 0.5, 0.9062, 0.5, 0.9062, 0.4375, 0.9375, 0.375, 0.9375, 0.4375, 0.9062, 0.4375, 0.9062, 0.375, 0.9375, 0.5625, 0.9375, 0.625, 0.9062, 0.625, 0.9062, 0.5625, 0.9375, 0.5, 0.9375, 0.5625, 0.9062, 0.5625, 0.9062, 0.5, 0.9062, 0.4375, 0.9062, 0.375, 0.9062, 0.375, 0.9062, 0.4375, 0.9062, 0.4375, 0.9062, 0.375, 0.9062, 0.375, 0.9062, 0.4375, 0.9062, 0.4375, 0.9062, 0.375, 0.9062, 0.375, 0.9062, 0.4375, 0.9375, 0.6402, 0.9062, 0.6402, 0.9062, 0.625, 0.9375, 0.625, 0.9375, 0.625, 0.9062, 0.625, 0.9062, 0.625, 0.9375, 0.625, 0.9375, 0.625, 0.9062, 0.625, 0.9062, 0.625, 0.9375, 0.625, 0.9375, 0.625, 0.9062, 0.625, 0.9062, 0.625, 0.9375, 0.625, 0.9375, 0.625, 0.9062, 0.625, 0.9062, 0.625, 0.9375, 0.625, 0.9062, 0.375, 0.9375, 0.375, 0.9375, 0.375, 0.9062, 0.375, 0.9062, 0.375, 0.9375, 0.375, 0.9375, 0.375, 0.9062, 0.375, 0.9062, 0.375, 0.9375, 0.375, 0.9375, 0.375, 0.9062, 0.375, 0.9062, 0.375, 0.9375, 0.375, 0.9375, 0.375, 0.9062, 0.375, 0.9062, 0.375, 0.9375, 0.375, 0.9375, 0.375, 0.9062, 0.375, 0.9688, 0.6402, 0.9375, 0.6402, 0.9375, 0.625, 0.9688, 0.625, 0.9688, 0.625, 0.9375, 0.625, 0.9375, 0.625, 0.9688, 0.625, 0.9688, 0.625, 0.9375, 0.625, 0.9375, 0.625, 0.9688, 0.625, 0.9688, 0.625, 0.9375, 0.625, 0.9375, 0.625, 0.9688, 0.625, 0.9688, 0.625, 0.9375, 0.625, 0.9375, 0.625, 0.9688, 0.625, 0.9062, 0.6402, 0.9062, 0.5625, 0.9062, 0.5625, 0.9062, 0.625, 0.9062, 0.625, 0.9062, 0.5625, 0.9062, 0.5625, 0.9062, 0.625, 0.9062, 0.625, 0.9062, 0.5625, 0.9062, 0.5625, 0.9062, 0.625, 0.9062, 0.625, 0.9062, 0.5625, 0.9062, 0.5625, 0.9062, 0.625, 0.9062, 0.625, 0.9062, 0.5625, 0.9062, 0.5625, 0.9062, 0.625, 0.9375, 0.375, 0.9688, 0.375, 0.9688, 0.375, 0.9375, 0.375, 0.9375, 0.375, 0.9688, 0.375, 0.9688, 0.375, 0.9375, 0.375, 0.9375, 0.375, 0.9688, 0.375, 0.9688, 0.375, 0.9375, 0.375, 0.9375, 0.375, 0.9688, 0.375, 0.9688, 0.375, 0.9375, 0.375, 0.9375, 0.375, 0.9688, 0.375, 0.9688, 0.375, 0.9375, 0.375, 1.0, 0.6402, 0.9688, 0.6402, 0.9688, 0.625, 1.0, 0.625, 1.0, 0.625, 0.9688, 0.625, 0.9688, 0.625, 1.0, 0.625, 1.0, 0.625, 0.9688, 0.625, 0.9688, 0.625, 1.0, 0.625, 1.0, 0.625, 0.9688, 0.625, 0.9688, 0.625, 1.0, 0.625, 1.0, 0.625, 0.9688, 0.625, 0.9688, 0.625, 1.0, 0.625, 0.9062, 0.5625, 0.9062, 0.5, 0.9062, 0.5, 0.9062, 0.5625, 0.9062, 0.5625, 0.9062, 0.5, 0.9062, 0.5, 0.9062, 0.5625, 0.9062, 0.5625, 0.9062, 0.5, 0.9062, 0.5, 0.9062, 0.5625, 0.9062, 0.5625, 0.9062, 0.5, 0.9062, 0.5, 0.9062, 0.5625, 0.9062, 0.5625, 0.9062, 0.5, 0.9062, 0.5, 0.9062, 0.5625, 0.9688, 0.375, 1.0, 0.375, 1.0, 0.375, 0.9688, 0.375, 0.9688, 0.375, 1.0, 0.375, 1.0, 0.375, 0.9688, 0.375, 0.9688, 0.375, 1.0, 0.375, 1.0, 0.375, 0.9688, 0.375, 0.9688, 0.375, 1.0, 0.375, 1.0, 0.375, 0.9688, 0.375, 0.9688, 0.375, 1.0, 0.375, 1.0, 0.375, 0.9688, 0.375, 0.9062, 0.5, 0.9062, 0.4375, 0.9062, 0.4375, 0.9062, 0.5, 0.9062, 0.5, 0.9062, 0.4375, 0.9062, 0.4375, 0.9062, 0.5, 0.9062, 0.5, 0.9062, 0.4375, 0.9062, 0.4375, 0.9062, 0.5, 0.9062, 0.5, 0.9062, 0.4375, 0.9062, 0.4375, 0.9062, 0.5, 0.9062, 0.5, 0.9062, 0.4375, 0.9062, 0.4375, 0.9062, 0.5])
me_sphere.update()

# ---- objects
ob_light = bpy.data.objects.new('Light', light_light)
ob_camera = bpy.data.objects.new('Camera', cam_camera)
ob_empty = bpy.data.objects.new('Empty', None)
ob_sphere = bpy.data.objects.new('Sphere', me_sphere)
ob_empty_001 = bpy.data.objects.new('Empty.001', None)

# ---- transforms, parenting, visibility, modifiers, constraints
ob_light.location = (4.076, 1.005, 5.904)
ob_light.rotation_euler = (0.6503, 0.05522, 1.866)
ob_light.lock_rotations_4d = False
ob_light.empty_display_type = 'ARROWS'
ob_light.color = (0.0, 0.0, 0.0, 0.0)
ob_light.lineart.crease_threshold = 0.0
ob_camera.location = (7.359, -6.926, 4.958)
ob_camera.rotation_euler = (1.109, 0.0, 0.8149)
ob_camera.lock_rotations_4d = False
ob_camera.empty_display_type = 'ARROWS'
ob_camera.color = (0.0, 0.0, 0.0, 0.0)
ob_camera.display_type = 'WIRE'
ob_camera.lineart.crease_threshold = 0.0
ob_empty.location = (0.0, -7.001, 0.0)
ob_empty.rotation_euler = (1.571, 0.0, 0.0)
ob_empty.empty_display_type = 'IMAGE'
ob_empty.empty_display_size = 5.0
ob_sphere.location = (0.0, 0.0, 0.0)
_m = ob_sphere.modifiers.new('Mirror', 'MIRROR')
_m.use_axis = (False, True, False)
_m.use_clip = True
ob_empty_001.location = (5.816, 0.2286, 0.416)
ob_empty_001.rotation_euler = (1.571, 0.0, -1.571)
ob_empty_001.empty_display_type = 'IMAGE'
ob_empty_001.empty_display_size = 5.0

# ---- collection membership
col_collection.objects.link(ob_light)
col_collection.objects.link(ob_camera)
col_collection.objects.link(ob_empty)
col_collection.objects.link(ob_sphere)
col_collection.objects.link(ob_empty_001)

# ---- scene / render settings (as saved in the file)
scene.camera = ob_camera
scene.frame_start = 1; scene.frame_end = 250; scene.frame_set(1)
scene.render.engine = 'BLENDER_EEVEE_NEXT'
scene.cycles.sampling_pattern = 'TABULATED_SOBOL'
scene.cycles.use_light_tree = False
scene.view_settings.view_transform = 'Filmic'
bpy.context.view_layer.update()
